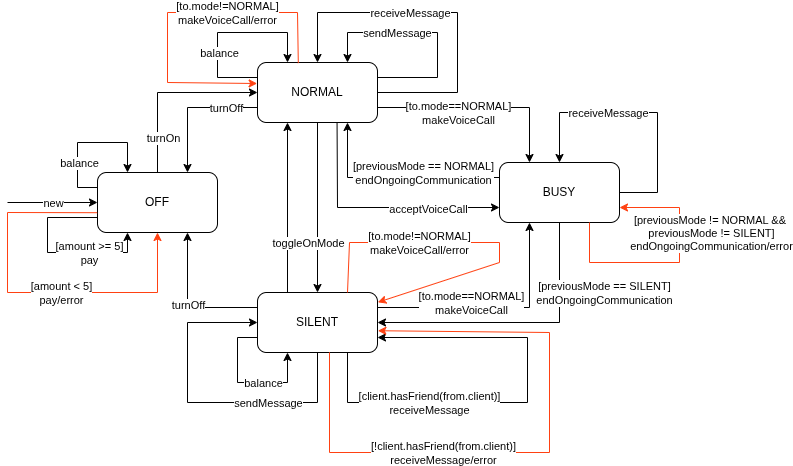

The diagram above was exported from draw.io. Its source (the exported page's mxGraphModel, read from the mxfile embedded in the PNG):
<mxGraphModel dx="1665" dy="747" grid="1" gridSize="10" guides="1" tooltips="1" connect="1" arrows="1" fold="1" page="1" pageScale="1" pageWidth="827" pageHeight="1169" math="0" shadow="0">
  <root>
    <mxCell id="0" />
    <mxCell id="1" parent="0" />
    <mxCell id="2" value="OFF" style="rounded=1;whiteSpace=wrap;html=1;" vertex="1" parent="1">
      <mxGeometry x="120" y="800" width="120" height="60" as="geometry" />
    </mxCell>
    <mxCell id="3" value="NORMAL" style="rounded=1;whiteSpace=wrap;html=1;" vertex="1" parent="1">
      <mxGeometry x="280" y="690" width="120" height="60" as="geometry" />
    </mxCell>
    <mxCell id="4" value="SILENT" style="rounded=1;whiteSpace=wrap;html=1;" vertex="1" parent="1">
      <mxGeometry x="280" y="920" width="120" height="60" as="geometry" />
    </mxCell>
    <mxCell id="5" value="BUSY" style="rounded=1;whiteSpace=wrap;html=1;" vertex="1" parent="1">
      <mxGeometry x="522" y="790" width="120" height="60" as="geometry" />
    </mxCell>
    <mxCell id="6" value="" style="endArrow=classic;html=1;rounded=0;entryX=0;entryY=0.5;entryDx=0;entryDy=0;" edge="1" target="2" parent="1">
      <mxGeometry relative="1" as="geometry">
        <mxPoint x="30" y="830" as="sourcePoint" />
        <mxPoint x="110" y="829.71" as="targetPoint" />
      </mxGeometry>
    </mxCell>
    <mxCell id="7" value="new" style="edgeLabel;resizable=0;html=1;;align=center;verticalAlign=middle;" connectable="0" vertex="1" parent="6">
      <mxGeometry relative="1" as="geometry" />
    </mxCell>
    <mxCell id="8" value="" style="endArrow=classic;html=1;rounded=0;exitX=0;exitY=0.75;exitDx=0;exitDy=0;entryX=0.25;entryY=1;entryDx=0;entryDy=0;" edge="1" source="2" target="2" parent="1">
      <mxGeometry relative="1" as="geometry">
        <mxPoint x="110" y="880" as="sourcePoint" />
        <mxPoint x="140" y="895" as="targetPoint" />
        <Array as="points">
          <mxPoint x="70" y="845" />
          <mxPoint x="70" y="880" />
          <mxPoint x="150" y="880" />
        </Array>
      </mxGeometry>
    </mxCell>
    <mxCell id="9" value="[amount &amp;gt;= 5]&lt;br&gt;pay" style="edgeLabel;resizable=0;html=1;;align=center;verticalAlign=middle;" connectable="0" vertex="1" parent="8">
      <mxGeometry relative="1" as="geometry">
        <mxPoint x="33" as="offset" />
      </mxGeometry>
    </mxCell>
    <mxCell id="10" value="" style="endArrow=classic;html=1;rounded=0;exitX=0;exitY=0.25;exitDx=0;exitDy=0;entryX=0.25;entryY=0;entryDx=0;entryDy=0;" edge="1" source="2" target="2" parent="1">
      <mxGeometry relative="1" as="geometry">
        <mxPoint x="70" y="770" as="sourcePoint" />
        <mxPoint x="170" y="770" as="targetPoint" />
        <Array as="points">
          <mxPoint x="100" y="815" />
          <mxPoint x="100" y="770" />
          <mxPoint x="150" y="770" />
        </Array>
      </mxGeometry>
    </mxCell>
    <mxCell id="11" value="balance" style="edgeLabel;resizable=0;html=1;;align=center;verticalAlign=middle;" connectable="0" vertex="1" parent="10">
      <mxGeometry relative="1" as="geometry">
        <mxPoint x="-7" y="20" as="offset" />
      </mxGeometry>
    </mxCell>
    <mxCell id="12" value="" style="endArrow=classic;html=1;rounded=0;exitX=0;exitY=0.25;exitDx=0;exitDy=0;entryX=0.25;entryY=0;entryDx=0;entryDy=0;" edge="1" source="3" target="3" parent="1">
      <mxGeometry relative="1" as="geometry">
        <mxPoint x="260" y="705" as="sourcePoint" />
        <mxPoint x="290" y="690" as="targetPoint" />
        <Array as="points">
          <mxPoint x="240" y="705" />
          <mxPoint x="240" y="660" />
          <mxPoint x="310" y="660" />
        </Array>
      </mxGeometry>
    </mxCell>
    <mxCell id="13" value="balance" style="edgeLabel;resizable=0;html=1;;align=center;verticalAlign=middle;" connectable="0" vertex="1" parent="12">
      <mxGeometry relative="1" as="geometry">
        <mxPoint x="-7" y="20" as="offset" />
      </mxGeometry>
    </mxCell>
    <mxCell id="14" value="" style="endArrow=classic;html=1;rounded=0;entryX=0.25;entryY=1;entryDx=0;entryDy=0;exitX=0;exitY=0.75;exitDx=0;exitDy=0;" edge="1" source="4" target="4" parent="1">
      <mxGeometry relative="1" as="geometry">
        <mxPoint x="294" y="935" as="sourcePoint" />
        <mxPoint x="324" y="920" as="targetPoint" />
        <Array as="points">
          <mxPoint x="260" y="965" />
          <mxPoint x="260" y="1010" />
          <mxPoint x="310" y="1010" />
        </Array>
      </mxGeometry>
    </mxCell>
    <mxCell id="15" value="balance" style="edgeLabel;resizable=0;html=1;;align=center;verticalAlign=middle;" connectable="0" vertex="1" parent="14">
      <mxGeometry relative="1" as="geometry">
        <mxPoint x="17" as="offset" />
      </mxGeometry>
    </mxCell>
    <mxCell id="16" value="" style="endArrow=classic;html=1;rounded=0;exitX=0.5;exitY=0;exitDx=0;exitDy=0;entryX=0;entryY=0.5;entryDx=0;entryDy=0;" edge="1" source="2" target="3" parent="1">
      <mxGeometry relative="1" as="geometry">
        <mxPoint x="260" y="800" as="sourcePoint" />
        <mxPoint x="360" y="800" as="targetPoint" />
        <Array as="points">
          <mxPoint x="180" y="720" />
        </Array>
      </mxGeometry>
    </mxCell>
    <mxCell id="17" value="turnOn" style="edgeLabel;resizable=0;html=1;;align=center;verticalAlign=middle;" connectable="0" vertex="1" parent="16">
      <mxGeometry relative="1" as="geometry">
        <mxPoint x="-5" y="45" as="offset" />
      </mxGeometry>
    </mxCell>
    <mxCell id="18" value="" style="endArrow=classic;html=1;rounded=0;entryX=0.75;entryY=1;entryDx=0;entryDy=0;exitX=0;exitY=0.25;exitDx=0;exitDy=0;" edge="1" source="4" target="2" parent="1">
      <mxGeometry relative="1" as="geometry">
        <mxPoint x="160" y="920" as="sourcePoint" />
        <mxPoint x="260" y="920" as="targetPoint" />
        <Array as="points">
          <mxPoint x="210" y="935" />
        </Array>
      </mxGeometry>
    </mxCell>
    <mxCell id="19" value="turnOff" style="edgeLabel;resizable=0;html=1;;align=center;verticalAlign=middle;" connectable="0" vertex="1" parent="18">
      <mxGeometry relative="1" as="geometry" />
    </mxCell>
    <mxCell id="20" value="" style="endArrow=classic;html=1;rounded=0;exitX=0;exitY=0.75;exitDx=0;exitDy=0;entryX=0.75;entryY=0;entryDx=0;entryDy=0;" edge="1" source="3" target="2" parent="1">
      <mxGeometry relative="1" as="geometry">
        <mxPoint x="270" y="840" as="sourcePoint" />
        <mxPoint x="370" y="840" as="targetPoint" />
        <Array as="points">
          <mxPoint x="210" y="735" />
        </Array>
      </mxGeometry>
    </mxCell>
    <mxCell id="21" value="turnOff" style="edgeLabel;resizable=0;html=1;;align=center;verticalAlign=middle;" connectable="0" vertex="1" parent="20">
      <mxGeometry relative="1" as="geometry">
        <mxPoint x="36" as="offset" />
      </mxGeometry>
    </mxCell>
    <mxCell id="22" value="" style="endArrow=classic;html=1;rounded=0;exitX=1;exitY=0.25;exitDx=0;exitDy=0;entryX=0.75;entryY=0;entryDx=0;entryDy=0;" edge="1" source="3" target="3" parent="1">
      <mxGeometry relative="1" as="geometry">
        <mxPoint x="404" y="705" as="sourcePoint" />
        <mxPoint x="374" y="690" as="targetPoint" />
        <Array as="points">
          <mxPoint x="460" y="705" />
          <mxPoint x="460" y="660" />
          <mxPoint x="370" y="660" />
        </Array>
      </mxGeometry>
    </mxCell>
    <mxCell id="23" value="sendMessage" style="edgeLabel;resizable=0;html=1;;align=center;verticalAlign=middle;" connectable="0" vertex="1" parent="22">
      <mxGeometry relative="1" as="geometry">
        <mxPoint x="-33" as="offset" />
      </mxGeometry>
    </mxCell>
    <mxCell id="24" value="" style="endArrow=classic;html=1;rounded=0;exitX=0.5;exitY=1;exitDx=0;exitDy=0;entryX=0;entryY=0.5;entryDx=0;entryDy=0;" edge="1" source="4" target="4" parent="1">
      <mxGeometry relative="1" as="geometry">
        <mxPoint x="410" y="935" as="sourcePoint" />
        <mxPoint x="380" y="920" as="targetPoint" />
        <Array as="points">
          <mxPoint x="340" y="1030" />
          <mxPoint x="210" y="1030" />
          <mxPoint x="210" y="950" />
        </Array>
      </mxGeometry>
    </mxCell>
    <mxCell id="25" value="sendMessage" style="edgeLabel;resizable=0;html=1;;align=center;verticalAlign=middle;" connectable="0" vertex="1" parent="24">
      <mxGeometry relative="1" as="geometry">
        <mxPoint x="65" as="offset" />
      </mxGeometry>
    </mxCell>
    <mxCell id="26" value="" style="endArrow=classic;html=1;rounded=0;exitX=1;exitY=0.5;exitDx=0;exitDy=0;entryX=0.5;entryY=0;entryDx=0;entryDy=0;" edge="1" source="3" target="3" parent="1">
      <mxGeometry relative="1" as="geometry">
        <mxPoint x="470" y="745" as="sourcePoint" />
        <mxPoint x="440" y="730" as="targetPoint" />
        <Array as="points">
          <mxPoint x="480" y="720" />
          <mxPoint x="480" y="640" />
          <mxPoint x="340" y="640" />
        </Array>
      </mxGeometry>
    </mxCell>
    <mxCell id="27" value="receiveMessage" style="edgeLabel;resizable=0;html=1;;align=center;verticalAlign=middle;" connectable="0" vertex="1" parent="26">
      <mxGeometry relative="1" as="geometry">
        <mxPoint x="-33" as="offset" />
      </mxGeometry>
    </mxCell>
    <mxCell id="28" value="" style="endArrow=classic;html=1;rounded=0;exitX=1;exitY=0.5;exitDx=0;exitDy=0;entryX=0.5;entryY=0;entryDx=0;entryDy=0;" edge="1" source="5" target="5" parent="1">
      <mxGeometry relative="1" as="geometry">
        <mxPoint x="640" y="820" as="sourcePoint" />
        <mxPoint x="580" y="790" as="targetPoint" />
        <Array as="points">
          <mxPoint x="680" y="820" />
          <mxPoint x="680" y="740" />
          <mxPoint x="582" y="740" />
        </Array>
      </mxGeometry>
    </mxCell>
    <mxCell id="29" value="receiveMessage" style="edgeLabel;resizable=0;html=1;;align=center;verticalAlign=middle;" connectable="0" vertex="1" parent="28">
      <mxGeometry relative="1" as="geometry">
        <mxPoint x="-35" as="offset" />
      </mxGeometry>
    </mxCell>
    <mxCell id="30" value="" style="endArrow=classic;html=1;rounded=0;exitX=0.75;exitY=1;exitDx=0;exitDy=0;entryX=1;entryY=0.75;entryDx=0;entryDy=0;" edge="1" source="4" target="4" parent="1">
      <mxGeometry relative="1" as="geometry">
        <mxPoint x="530" y="1030" as="sourcePoint" />
        <mxPoint x="470" y="1000" as="targetPoint" />
        <Array as="points">
          <mxPoint x="370" y="1030" />
          <mxPoint x="550" y="1030" />
          <mxPoint x="550" y="965" />
        </Array>
      </mxGeometry>
    </mxCell>
    <mxCell id="31" value="[client.hasFriend(from.client)]&lt;div&gt;receiveMessage&lt;br&gt;&lt;/div&gt;" style="edgeLabel;resizable=0;html=1;;align=center;verticalAlign=middle;" connectable="0" vertex="1" parent="30">
      <mxGeometry relative="1" as="geometry">
        <mxPoint x="-92" as="offset" />
      </mxGeometry>
    </mxCell>
    <mxCell id="32" value="" style="endArrow=classic;html=1;rounded=0;exitX=1;exitY=0.75;exitDx=0;exitDy=0;entryX=0.25;entryY=0;entryDx=0;entryDy=0;" edge="1" source="3" target="5" parent="1">
      <mxGeometry relative="1" as="geometry">
        <mxPoint x="350" y="780" as="sourcePoint" />
        <mxPoint x="450" y="780" as="targetPoint" />
        <Array as="points">
          <mxPoint x="552" y="735" />
        </Array>
      </mxGeometry>
    </mxCell>
    <mxCell id="33" value="[to.mode==NORMAL]&lt;div&gt;makeVoiceCall&lt;br&gt;&lt;/div&gt;" style="edgeLabel;resizable=0;html=1;;align=center;verticalAlign=middle;" connectable="0" vertex="1" parent="32">
      <mxGeometry relative="1" as="geometry">
        <mxPoint x="-24" y="5" as="offset" />
      </mxGeometry>
    </mxCell>
    <mxCell id="34" value="" style="endArrow=classic;html=1;rounded=0;exitX=1;exitY=0.25;exitDx=0;exitDy=0;entryX=0.25;entryY=1;entryDx=0;entryDy=0;" edge="1" source="4" target="5" parent="1">
      <mxGeometry relative="1" as="geometry">
        <mxPoint x="400" y="760" as="sourcePoint" />
        <mxPoint x="546" y="815" as="targetPoint" />
        <Array as="points">
          <mxPoint x="552" y="935" />
        </Array>
      </mxGeometry>
    </mxCell>
    <mxCell id="35" value="[to.mode==NORMAL]&lt;div&gt;makeVoiceCall&lt;/div&gt;" style="edgeLabel;resizable=0;html=1;;align=center;verticalAlign=middle;" connectable="0" vertex="1" parent="34">
      <mxGeometry relative="1" as="geometry">
        <mxPoint x="-26" y="-5" as="offset" />
      </mxGeometry>
    </mxCell>
    <mxCell id="36" value="" style="endArrow=classic;html=1;rounded=0;exitX=0.663;exitY=1.01;exitDx=0;exitDy=0;entryX=0;entryY=0.75;entryDx=0;entryDy=0;exitPerimeter=0;" edge="1" source="3" target="5" parent="1">
      <mxGeometry relative="1" as="geometry">
        <mxPoint x="320" y="800" as="sourcePoint" />
        <mxPoint x="420" y="800" as="targetPoint" />
        <Array as="points">
          <mxPoint x="360" y="835" />
        </Array>
      </mxGeometry>
    </mxCell>
    <mxCell id="37" value="acceptVoiceCall" style="edgeLabel;resizable=0;html=1;;align=center;verticalAlign=middle;" connectable="0" vertex="1" parent="36">
      <mxGeometry relative="1" as="geometry">
        <mxPoint x="52" y="1" as="offset" />
      </mxGeometry>
    </mxCell>
    <mxCell id="38" value="" style="endArrow=classic;html=1;rounded=0;entryX=0.25;entryY=1;entryDx=0;entryDy=0;exitX=0.25;exitY=0;exitDx=0;exitDy=0;" edge="1" source="4" target="3" parent="1">
      <mxGeometry relative="1" as="geometry">
        <mxPoint x="270" y="890" as="sourcePoint" />
        <mxPoint x="370" y="890" as="targetPoint" />
      </mxGeometry>
    </mxCell>
    <mxCell id="39" value="toggleOnMode" style="edgeLabel;resizable=0;html=1;;align=center;verticalAlign=middle;" connectable="0" vertex="1" parent="38">
      <mxGeometry relative="1" as="geometry">
        <mxPoint x="20" y="35" as="offset" />
      </mxGeometry>
    </mxCell>
    <mxCell id="40" value="" style="endArrow=classic;html=1;rounded=0;entryX=0.5;entryY=0;entryDx=0;entryDy=0;exitX=0.5;exitY=1;exitDx=0;exitDy=0;" edge="1" source="3" target="4" parent="1">
      <mxGeometry relative="1" as="geometry">
        <mxPoint x="310" y="980" as="sourcePoint" />
        <mxPoint x="310" y="810" as="targetPoint" />
      </mxGeometry>
    </mxCell>
    <mxCell id="41" value="toggleOnMode" style="edgeLabel;resizable=0;html=1;;align=center;verticalAlign=middle;" connectable="0" vertex="1" parent="40">
      <mxGeometry relative="1" as="geometry">
        <mxPoint x="-10" y="35" as="offset" />
      </mxGeometry>
    </mxCell>
    <mxCell id="42" value="" style="endArrow=classic;html=1;rounded=0;exitX=0.5;exitY=1;exitDx=0;exitDy=0;entryX=1;entryY=0.5;entryDx=0;entryDy=0;" edge="1" source="5" target="4" parent="1">
      <mxGeometry relative="1" as="geometry">
        <mxPoint x="550" y="950" as="sourcePoint" />
        <mxPoint x="650" y="950" as="targetPoint" />
        <Array as="points">
          <mxPoint x="582" y="950" />
        </Array>
      </mxGeometry>
    </mxCell>
    <mxCell id="43" value="[previousMode == SILENT]&lt;div&gt;endOngoingCommunication&lt;br&gt;&lt;/div&gt;" style="edgeLabel;resizable=0;html=1;;align=center;verticalAlign=middle;" connectable="0" vertex="1" parent="42">
      <mxGeometry relative="1" as="geometry">
        <mxPoint x="85" y="-30" as="offset" />
      </mxGeometry>
    </mxCell>
    <mxCell id="44" value="" style="endArrow=classic;html=1;rounded=0;exitX=0;exitY=0.25;exitDx=0;exitDy=0;entryX=0.75;entryY=1;entryDx=0;entryDy=0;" edge="1" source="5" target="3" parent="1">
      <mxGeometry relative="1" as="geometry">
        <mxPoint x="820" y="860" as="sourcePoint" />
        <mxPoint x="610" y="960" as="targetPoint" />
        <Array as="points">
          <mxPoint x="370" y="805" />
        </Array>
      </mxGeometry>
    </mxCell>
    <mxCell id="45" value="[previousMode == NORMAL]&lt;div&gt;endOngoingCommunication&lt;br&gt;&lt;/div&gt;" style="edgeLabel;resizable=0;html=1;;align=center;verticalAlign=middle;" connectable="0" vertex="1" parent="44">
      <mxGeometry relative="1" as="geometry">
        <mxPoint x="27" y="-5" as="offset" />
      </mxGeometry>
    </mxCell>
    <mxCell id="46" value="" style="endArrow=classic;html=1;rounded=0;exitX=-0.003;exitY=0.67;exitDx=0;exitDy=0;entryX=0.5;entryY=1;entryDx=0;entryDy=0;exitPerimeter=0;fillColor=#FF4112;strokeColor=#FF4112;" edge="1" source="2" target="2" parent="1">
      <mxGeometry relative="1" as="geometry">
        <mxPoint x="190" y="880" as="sourcePoint" />
        <mxPoint x="220" y="895" as="targetPoint" />
        <Array as="points">
          <mxPoint x="30" y="840" />
          <mxPoint x="30" y="920" />
          <mxPoint x="180" y="920" />
        </Array>
      </mxGeometry>
    </mxCell>
    <mxCell id="47" value="[amount &amp;lt; 5]&lt;div&gt;pay/error&lt;br&gt;&lt;/div&gt;" style="edgeLabel;resizable=0;html=1;;align=center;verticalAlign=middle;" connectable="0" vertex="1" parent="46">
      <mxGeometry relative="1" as="geometry">
        <mxPoint x="33" as="offset" />
      </mxGeometry>
    </mxCell>
    <mxCell id="48" value="" style="endArrow=classic;html=1;rounded=0;entryX=-0.003;entryY=0.35;entryDx=0;entryDy=0;entryPerimeter=0;exitX=0.34;exitY=0.01;exitDx=0;exitDy=0;exitPerimeter=0;strokeColor=#FF4112;" edge="1" source="3" target="3" parent="1">
      <mxGeometry relative="1" as="geometry">
        <mxPoint x="180.08000000000004" y="683.82" as="sourcePoint" />
        <mxPoint x="140.0000000000001" y="705" as="targetPoint" />
        <Array as="points">
          <mxPoint x="320" y="640" />
          <mxPoint x="190" y="640" />
          <mxPoint x="190" y="710" />
        </Array>
      </mxGeometry>
    </mxCell>
    <mxCell id="49" value="[to.mode!=NORMAL]&lt;br&gt;makeVoiceCall/error" style="edgeLabel;resizable=0;html=1;;align=center;verticalAlign=middle;" connectable="0" vertex="1" parent="48">
      <mxGeometry relative="1" as="geometry">
        <mxPoint x="49" as="offset" />
      </mxGeometry>
    </mxCell>
    <mxCell id="50" value="" style="endArrow=classic;html=1;rounded=0;exitX=0.75;exitY=0;exitDx=0;exitDy=0;entryX=1.003;entryY=0.163;entryDx=0;entryDy=0;entryPerimeter=0;strokeColor=#FF4112;" edge="1" source="4" target="4" parent="1">
      <mxGeometry relative="1" as="geometry">
        <mxPoint x="400" y="910" as="sourcePoint" />
        <mxPoint x="430" y="919.4200000000001" as="targetPoint" />
        <Array as="points">
          <mxPoint x="372" y="870" />
          <mxPoint x="522" y="870" />
          <mxPoint x="522" y="890" />
        </Array>
      </mxGeometry>
    </mxCell>
    <mxCell id="51" value="&lt;div&gt;[to.mode!=NORMAL]&lt;/div&gt;&lt;div&gt;makeVoiceCall/error&lt;/div&gt;" style="edgeLabel;resizable=0;html=1;;align=center;verticalAlign=middle;" connectable="0" vertex="1" parent="50">
      <mxGeometry relative="1" as="geometry">
        <mxPoint x="-54" as="offset" />
      </mxGeometry>
    </mxCell>
    <mxCell id="52" value="" style="endArrow=classic;html=1;rounded=0;exitX=0.75;exitY=1;exitDx=0;exitDy=0;entryX=1;entryY=0.75;entryDx=0;entryDy=0;strokeColor=#FF4112;" edge="1" source="5" target="5" parent="1">
      <mxGeometry relative="1" as="geometry">
        <mxPoint x="622" y="880" as="sourcePoint" />
        <mxPoint x="702" y="840" as="targetPoint" />
        <Array as="points">
          <mxPoint x="612" y="890" />
          <mxPoint x="702" y="890" />
          <mxPoint x="702" y="835" />
        </Array>
      </mxGeometry>
    </mxCell>
    <mxCell id="53" value="&lt;div&gt;&lt;span style=&quot;background-color: light-dark(#ffffff, var(--ge-dark-color, #121212)); color: light-dark(rgb(0, 0, 0), rgb(255, 255, 255));&quot;&gt;[&lt;/span&gt;&lt;span style=&quot;background-color: light-dark(#ffffff, var(--ge-dark-color, #121212)); color: light-dark(rgb(0, 0, 0), rgb(255, 255, 255));&quot;&gt;previousMode != NORMAL &amp;amp;&amp;amp;&amp;nbsp;&lt;/span&gt;&lt;/div&gt;&lt;div&gt;&lt;span style=&quot;background-color: light-dark(#ffffff, var(--ge-dark-color, #121212)); color: light-dark(rgb(0, 0, 0), rgb(255, 255, 255));&quot;&gt;previousMode != SILENT]&lt;/span&gt;&lt;/div&gt;&lt;div&gt;endOngoingCommunication/error&lt;/div&gt;" style="edgeLabel;resizable=0;html=1;;align=center;verticalAlign=middle;" connectable="0" vertex="1" parent="52">
      <mxGeometry relative="1" as="geometry">
        <mxPoint x="38" y="-30" as="offset" />
      </mxGeometry>
    </mxCell>
    <mxCell id="54" value="" style="endArrow=classic;html=1;rounded=0;exitX=0.6;exitY=0.997;exitDx=0;exitDy=0;entryX=1.003;entryY=0.637;entryDx=0;entryDy=0;exitPerimeter=0;entryPerimeter=0;strokeColor=#FF4112;" edge="1" source="4" target="4" parent="1">
      <mxGeometry relative="1" as="geometry">
        <mxPoint x="362" y="1005" as="sourcePoint" />
        <mxPoint x="392" y="990" as="targetPoint" />
        <Array as="points">
          <mxPoint x="352" y="1080" />
          <mxPoint x="572" y="1080" />
          <mxPoint x="572" y="960" />
        </Array>
      </mxGeometry>
    </mxCell>
    <mxCell id="55" value="[!client.hasFriend(from.client)]&lt;br&gt;receiveMessage/error" style="edgeLabel;resizable=0;html=1;;align=center;verticalAlign=middle;" connectable="0" vertex="1" parent="54">
      <mxGeometry relative="1" as="geometry">
        <mxPoint x="-92" as="offset" />
      </mxGeometry>
    </mxCell>
  </root>
</mxGraphModel>